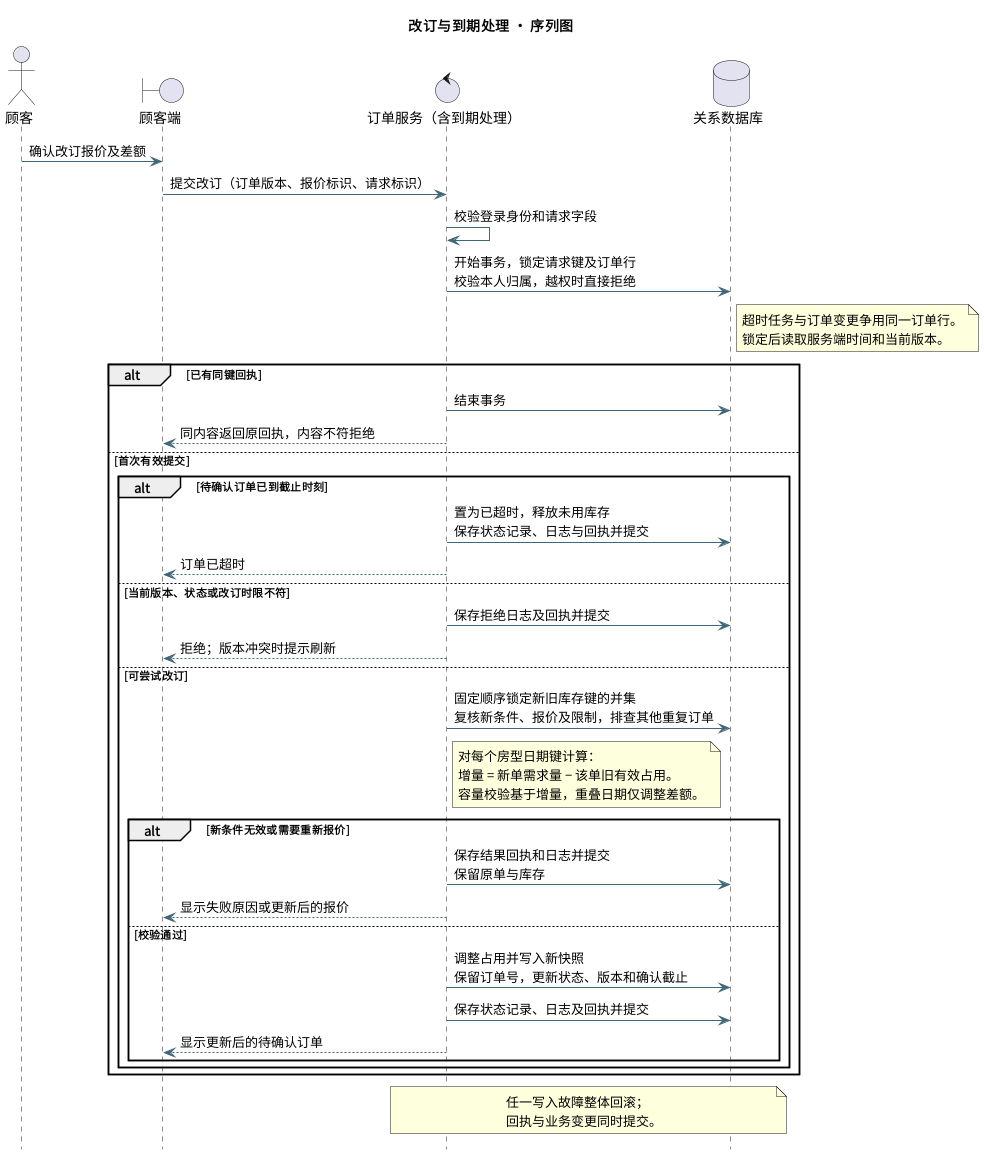

The diagram above was rendered by PlantUML. Its source (embedded in the PNG):
@startuml
title 改订与到期处理 · 序列图
skinparam defaultFontName Noto Sans CJK SC
skinparam shadowing false
skinparam ParticipantBackgroundColor #ECF6F4
skinparam ParticipantBorderColor #497D79
skinparam ArrowColor #406779
hide footbox

actor 顾客 as C
boundary "顾客端" as UI
control "订单服务（含到期处理）" as S
database "关系数据库" as DB

C -> UI : 确认改订报价及差额
UI -> S : 提交改订（订单版本、报价标识、请求标识）
S -> S : 校验登录身份和请求字段
S -> DB : 开始事务，锁定请求键及订单行\n校验本人归属，越权时直接拒绝
note right of DB
  超时任务与订单变更争用同一订单行。
  锁定后读取服务端时间和当前版本。
end note
alt 已有同键回执
  S -> DB : 结束事务
  S --> UI : 同内容返回原回执，内容不符拒绝
else 首次有效提交
  alt 待确认订单已到截止时刻
    S -> DB : 置为已超时，释放未用库存\n保存状态记录、日志与回执并提交
    S --> UI : 订单已超时
  else 当前版本、状态或改订时限不符
    S -> DB : 保存拒绝日志及回执并提交
    S --> UI : 拒绝；版本冲突时提示刷新
  else 可尝试改订
    S -> DB : 固定顺序锁定新旧库存键的并集\n复核新条件、报价及限制，排查其他重复订单
    note right of S
      对每个房型日期键计算：
      增量 = 新单需求量 − 该单旧有效占用。
      容量校验基于增量，重叠日期仅调整差额。
    end note
    alt 新条件无效或需要重新报价
      S -> DB : 保存结果回执和日志并提交\n保留原单与库存
      S --> UI : 显示失败原因或更新后的报价
    else 校验通过
      S -> DB : 调整占用并写入新快照\n保留订单号，更新状态、版本和确认截止
      S -> DB : 保存状态记录、日志及回执并提交
      S --> UI : 显示更新后的待确认订单
    end
  end
end
note over S, DB
  任一写入故障整体回滚；
  回执与业务变更同时提交。
end note
@enduml